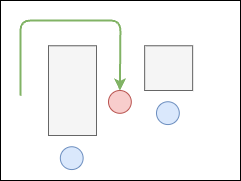

The diagram above was exported from draw.io. Its source (the exported page's mxGraphModel, read from the mxfile embedded in the PNG):
<mxGraphModel dx="1224" dy="808" grid="1" gridSize="10" guides="1" tooltips="1" connect="1" arrows="1" fold="1" page="1" pageScale="1" pageWidth="827" pageHeight="1169" math="0" shadow="0">
  <root>
    <mxCell id="0" />
    <mxCell id="1" parent="0" />
    <mxCell id="HbWABCy7HuU3OxPJZce8-51" value="" style="rounded=0;whiteSpace=wrap;html=1;fillColor=default;fillStyle=auto;gradientColor=none;container=0;" vertex="1" parent="1">
      <mxGeometry x="750" y="570" width="239.99999999999997" height="180" as="geometry" />
    </mxCell>
    <mxCell id="HbWABCy7HuU3OxPJZce8-52" value="" style="ellipse;whiteSpace=wrap;html=1;aspect=fixed;fillColor=light-dark(#f8cdcc, #ededed);strokeColor=light-dark(#b95450, #ededed);container=0;" vertex="1" parent="1">
      <mxGeometry x="858" y="660" width="22.7925" height="22.7925" as="geometry" />
    </mxCell>
    <mxCell id="HbWABCy7HuU3OxPJZce8-53" value="" style="ellipse;whiteSpace=wrap;html=1;aspect=fixed;fillColor=light-dark(#dae8fc, #ededed);strokeColor=light-dark(#6c8ebf, #ededed);container=0;" vertex="1" parent="1">
      <mxGeometry x="906" y="671.25" width="22.7925" height="22.7925" as="geometry" />
    </mxCell>
    <mxCell id="HbWABCy7HuU3OxPJZce8-54" value="" style="rounded=0;whiteSpace=wrap;html=1;fillStyle=auto;fillColor=light-dark(#f5f5f5, #281d00);strokeColor=light-dark(#666666, #ededed);gradientColor=none;container=0;" vertex="1" parent="1">
      <mxGeometry x="798" y="615.2925" width="48" height="89.7075" as="geometry" />
    </mxCell>
    <mxCell id="HbWABCy7HuU3OxPJZce8-55" value="" style="rounded=0;whiteSpace=wrap;html=1;fillStyle=solid;fillColor=light-dark(#f5f5f5, #281d00);gradientColor=none;strokeColor=light-dark(#666666, #ededed);container=0;" vertex="1" parent="1">
      <mxGeometry x="894.156" y="615.2925" width="48" height="44.7075" as="geometry" />
    </mxCell>
    <mxCell id="HbWABCy7HuU3OxPJZce8-56" value="" style="ellipse;whiteSpace=wrap;html=1;aspect=fixed;fillColor=light-dark(#dae8fc, #ededed);strokeColor=light-dark(#6c8ebf, #ededed);container=0;" vertex="1" parent="1">
      <mxGeometry x="809.844" y="716.25" width="22.7925" height="22.7925" as="geometry" />
    </mxCell>
    <mxCell id="HbWABCy7HuU3OxPJZce8-57" value="" style="endArrow=classic;html=1;rounded=1;strokeWidth=2;strokeColor=light-dark(#81b365, #ededed);curved=0;" edge="1" parent="1" target="HbWABCy7HuU3OxPJZce8-52">
      <mxGeometry width="50" height="50" relative="1" as="geometry">
        <mxPoint x="770" y="665.29" as="sourcePoint" />
        <mxPoint x="820" y="615.29" as="targetPoint" />
        <Array as="points">
          <mxPoint x="770" y="590" />
          <mxPoint x="870" y="590" />
        </Array>
      </mxGeometry>
    </mxCell>
  </root>
</mxGraphModel>